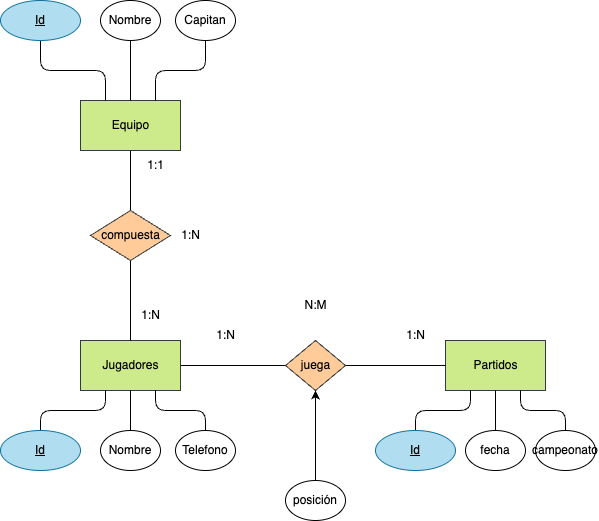

The diagram above was exported from draw.io. Its source (the exported page's mxGraphModel, read from the mxfile embedded in the PNG):
<mxGraphModel dx="1042" dy="717" grid="1" gridSize="10" guides="1" tooltips="1" connect="1" arrows="1" fold="1" page="1" pageScale="1" pageWidth="827" pageHeight="1169" math="0" shadow="0">
  <root>
    <mxCell id="0" />
    <mxCell id="1" parent="0" />
    <mxCell id="9" style="html=1;entryX=0;entryY=0.5;entryDx=0;entryDy=0;fontColor=#000000;endArrow=none;endFill=0;labelBackgroundColor=none;" parent="1" source="10" target="14" edge="1">
      <mxGeometry relative="1" as="geometry" />
    </mxCell>
    <mxCell id="10" value="&lt;font&gt;Jugadores&lt;/font&gt;" style="html=1;dashed=0;whitespace=wrap;fillColor=#cdeb8b;strokeColor=#36393d;fontColor=#000000;labelBackgroundColor=none;" parent="1" vertex="1">
      <mxGeometry x="196" y="520" width="100" height="50" as="geometry" />
    </mxCell>
    <mxCell id="12" value="&lt;font&gt;Partidos&lt;br&gt;&lt;/font&gt;" style="html=1;dashed=0;whitespace=wrap;fillColor=#cdeb8b;strokeColor=#36393d;fontColor=#000000;labelBackgroundColor=none;" parent="1" vertex="1">
      <mxGeometry x="561" y="520" width="100" height="50" as="geometry" />
    </mxCell>
    <mxCell id="13" style="edgeStyle=none;html=1;fontColor=#000000;endArrow=none;endFill=0;labelBackgroundColor=none;" parent="1" source="14" target="12" edge="1">
      <mxGeometry relative="1" as="geometry" />
    </mxCell>
    <mxCell id="14" value="&lt;font&gt;juega&lt;/font&gt;" style="shape=rhombus;html=1;dashed=0;whitespace=wrap;perimeter=rhombusPerimeter;fillColor=#ffcc99;strokeColor=#36393d;fontColor=#000000;labelBackgroundColor=none;" parent="1" vertex="1">
      <mxGeometry x="401" y="520" width="60" height="50" as="geometry" />
    </mxCell>
    <mxCell id="15" value="1:N" style="text;html=1;align=center;verticalAlign=middle;resizable=0;points=[];autosize=1;strokeColor=none;fillColor=none;fontColor=#000000;labelBackgroundColor=none;" parent="1" vertex="1">
      <mxGeometry x="321" y="500" width="40" height="30" as="geometry" />
    </mxCell>
    <mxCell id="16" value="1:N" style="text;html=1;align=center;verticalAlign=middle;resizable=0;points=[];autosize=1;strokeColor=none;fillColor=none;fontColor=#000000;labelBackgroundColor=none;" parent="1" vertex="1">
      <mxGeometry x="511" y="500" width="40" height="30" as="geometry" />
    </mxCell>
    <mxCell id="17" value="N:M" style="text;html=1;align=center;verticalAlign=middle;resizable=0;points=[];autosize=1;strokeColor=none;fillColor=none;fontColor=#000000;labelBackgroundColor=none;" parent="1" vertex="1">
      <mxGeometry x="406" y="470" width="50" height="30" as="geometry" />
    </mxCell>
    <mxCell id="20" style="edgeStyle=orthogonalEdgeStyle;html=1;entryX=0.25;entryY=1;entryDx=0;entryDy=0;fontColor=#000000;endArrow=none;endFill=0;labelBackgroundColor=none;" parent="1" source="21" target="10" edge="1">
      <mxGeometry relative="1" as="geometry" />
    </mxCell>
    <mxCell id="21" value="&lt;font&gt;Id&lt;/font&gt;" style="ellipse;whiteSpace=wrap;html=1;align=center;fontStyle=4;fillColor=#b1ddf0;strokeColor=#10739e;fontColor=#000000;labelBackgroundColor=none;" parent="1" vertex="1">
      <mxGeometry x="116" y="610" width="80" height="40" as="geometry" />
    </mxCell>
    <mxCell id="22" style="edgeStyle=orthogonalEdgeStyle;html=1;entryX=0.5;entryY=1;entryDx=0;entryDy=0;fontColor=#000000;endArrow=none;endFill=0;labelBackgroundColor=none;" parent="1" source="23" target="10" edge="1">
      <mxGeometry relative="1" as="geometry" />
    </mxCell>
    <mxCell id="23" value="Nombre" style="ellipse;whiteSpace=wrap;html=1;align=center;fontColor=#000000;labelBackgroundColor=none;" parent="1" vertex="1">
      <mxGeometry x="216" y="610" width="60" height="40" as="geometry" />
    </mxCell>
    <mxCell id="24" style="edgeStyle=orthogonalEdgeStyle;html=1;entryX=0.75;entryY=1;entryDx=0;entryDy=0;fontColor=#000000;endArrow=none;endFill=0;labelBackgroundColor=none;" parent="1" source="25" target="10" edge="1">
      <mxGeometry relative="1" as="geometry" />
    </mxCell>
    <mxCell id="25" value="Telefono" style="ellipse;whiteSpace=wrap;html=1;align=center;fontColor=#000000;labelBackgroundColor=none;" parent="1" vertex="1">
      <mxGeometry x="291" y="610" width="60" height="40" as="geometry" />
    </mxCell>
    <mxCell id="26" style="edgeStyle=orthogonalEdgeStyle;html=1;entryX=0.25;entryY=1;entryDx=0;entryDy=0;fontColor=#000000;endArrow=none;endFill=0;labelBackgroundColor=none;" parent="1" source="27" target="12" edge="1">
      <mxGeometry relative="1" as="geometry" />
    </mxCell>
    <mxCell id="27" value="&lt;font&gt;Id&lt;/font&gt;" style="ellipse;whiteSpace=wrap;html=1;align=center;fontStyle=4;fillColor=#b1ddf0;strokeColor=#10739e;fontColor=#000000;labelBackgroundColor=none;" parent="1" vertex="1">
      <mxGeometry x="491" y="610" width="80" height="40" as="geometry" />
    </mxCell>
    <mxCell id="28" style="edgeStyle=orthogonalEdgeStyle;html=1;entryX=0.5;entryY=1;entryDx=0;entryDy=0;fontColor=#000000;endArrow=none;endFill=0;labelBackgroundColor=none;" parent="1" source="29" target="12" edge="1">
      <mxGeometry relative="1" as="geometry" />
    </mxCell>
    <mxCell id="29" value="fecha" style="ellipse;whiteSpace=wrap;html=1;align=center;fontColor=#000000;labelBackgroundColor=none;" parent="1" vertex="1">
      <mxGeometry x="581" y="610" width="60" height="40" as="geometry" />
    </mxCell>
    <mxCell id="30" style="edgeStyle=orthogonalEdgeStyle;html=1;entryX=0.75;entryY=1;entryDx=0;entryDy=0;fontColor=#000000;endArrow=none;endFill=0;labelBackgroundColor=none;" parent="1" source="31" target="12" edge="1">
      <mxGeometry relative="1" as="geometry" />
    </mxCell>
    <mxCell id="31" value="campeonato" style="ellipse;whiteSpace=wrap;html=1;align=center;fontColor=#000000;labelBackgroundColor=none;" parent="1" vertex="1">
      <mxGeometry x="651" y="610" width="60" height="40" as="geometry" />
    </mxCell>
    <mxCell id="35" style="edgeStyle=none;html=1;entryX=0.5;entryY=0;entryDx=0;entryDy=0;endArrow=none;endFill=0;fontColor=#000000;labelBackgroundColor=none;" parent="1" source="36" target="38" edge="1">
      <mxGeometry relative="1" as="geometry" />
    </mxCell>
    <mxCell id="36" value="&lt;font&gt;Equipo&lt;br&gt;&lt;/font&gt;" style="html=1;dashed=0;whitespace=wrap;fillColor=#cdeb8b;strokeColor=#36393d;fontColor=#000000;labelBackgroundColor=none;" parent="1" vertex="1">
      <mxGeometry x="196" y="280" width="100" height="50" as="geometry" />
    </mxCell>
    <mxCell id="37" style="edgeStyle=none;html=1;entryX=0.5;entryY=0;entryDx=0;entryDy=0;endArrow=none;endFill=0;fontColor=#000000;labelBackgroundColor=none;" parent="1" source="38" target="10" edge="1">
      <mxGeometry relative="1" as="geometry" />
    </mxCell>
    <mxCell id="38" value="&lt;font&gt;compuesta&lt;/font&gt;" style="shape=rhombus;html=1;dashed=0;whitespace=wrap;perimeter=rhombusPerimeter;fillColor=#ffcc99;strokeColor=#36393d;fontColor=#000000;labelBackgroundColor=none;" parent="1" vertex="1">
      <mxGeometry x="206" y="390" width="80" height="50" as="geometry" />
    </mxCell>
    <mxCell id="39" value="1:N" style="text;html=1;align=center;verticalAlign=middle;resizable=0;points=[];autosize=1;strokeColor=none;fillColor=none;fontColor=#000000;labelBackgroundColor=none;" parent="1" vertex="1">
      <mxGeometry x="246" y="480" width="40" height="30" as="geometry" />
    </mxCell>
    <mxCell id="40" value="1:N" style="text;html=1;align=center;verticalAlign=middle;resizable=0;points=[];autosize=1;strokeColor=none;fillColor=none;fontColor=#000000;labelBackgroundColor=none;" parent="1" vertex="1">
      <mxGeometry x="286" y="400" width="40" height="30" as="geometry" />
    </mxCell>
    <mxCell id="41" value="1:1" style="text;html=1;align=center;verticalAlign=middle;resizable=0;points=[];autosize=1;strokeColor=none;fillColor=none;fontColor=#000000;labelBackgroundColor=none;" parent="1" vertex="1">
      <mxGeometry x="251" y="330" width="40" height="30" as="geometry" />
    </mxCell>
    <mxCell id="47" style="edgeStyle=orthogonalEdgeStyle;html=1;entryX=0.25;entryY=0;entryDx=0;entryDy=0;endArrow=none;endFill=0;fontColor=#000000;labelBackgroundColor=none;" parent="1" source="42" target="36" edge="1">
      <mxGeometry relative="1" as="geometry" />
    </mxCell>
    <mxCell id="42" value="&lt;font&gt;Id&lt;/font&gt;" style="ellipse;whiteSpace=wrap;html=1;align=center;fontStyle=4;fillColor=#b1ddf0;strokeColor=#10739e;fontColor=#000000;labelBackgroundColor=none;" parent="1" vertex="1">
      <mxGeometry x="116" y="180" width="80" height="40" as="geometry" />
    </mxCell>
    <mxCell id="45" style="edgeStyle=orthogonalEdgeStyle;html=1;entryX=0.5;entryY=0;entryDx=0;entryDy=0;endArrow=none;endFill=0;fontColor=#000000;labelBackgroundColor=none;" parent="1" source="43" target="36" edge="1">
      <mxGeometry relative="1" as="geometry" />
    </mxCell>
    <mxCell id="43" value="Nombre" style="ellipse;whiteSpace=wrap;html=1;align=center;fontColor=#000000;labelBackgroundColor=none;" parent="1" vertex="1">
      <mxGeometry x="216" y="180" width="60" height="40" as="geometry" />
    </mxCell>
    <mxCell id="46" style="edgeStyle=orthogonalEdgeStyle;html=1;entryX=0.75;entryY=0;entryDx=0;entryDy=0;endArrow=none;endFill=0;fontColor=#000000;labelBackgroundColor=none;" parent="1" source="44" target="36" edge="1">
      <mxGeometry relative="1" as="geometry" />
    </mxCell>
    <mxCell id="44" value="Capitan" style="ellipse;whiteSpace=wrap;html=1;align=center;fontColor=#000000;labelBackgroundColor=none;" parent="1" vertex="1">
      <mxGeometry x="291" y="180" width="60" height="40" as="geometry" />
    </mxCell>
    <mxCell id="49" style="edgeStyle=none;html=1;entryX=0.5;entryY=1;entryDx=0;entryDy=0;fontColor=#000000;labelBackgroundColor=none;" parent="1" source="48" target="14" edge="1">
      <mxGeometry relative="1" as="geometry" />
    </mxCell>
    <mxCell id="48" value="posición" style="ellipse;whiteSpace=wrap;html=1;align=center;fontColor=#000000;labelBackgroundColor=none;" parent="1" vertex="1">
      <mxGeometry x="401" y="660" width="60" height="40" as="geometry" />
    </mxCell>
  </root>
</mxGraphModel>